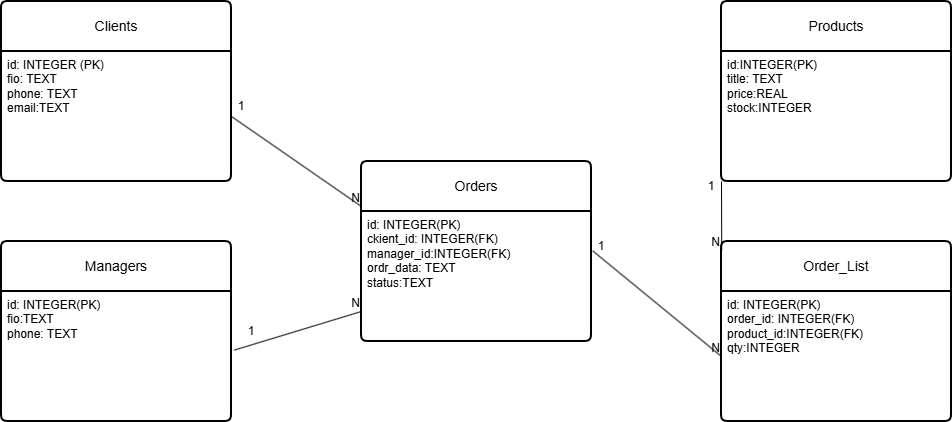

The diagram above was exported from draw.io. Its source (the exported page's mxGraphModel, read from the mxfile embedded in the PNG):
<mxGraphModel dx="1274" dy="707" grid="0" gridSize="10" guides="1" tooltips="1" connect="1" arrows="1" fold="1" page="1" pageScale="1" pageWidth="1169" pageHeight="827" math="0" shadow="0">
  <root>
    <mxCell id="0" />
    <mxCell id="1" parent="0" />
    <mxCell id="N6_cG468hTDg0pbU5jc8-8" parent="1" style="swimlane;childLayout=stackLayout;horizontal=1;startSize=50;horizontalStack=0;rounded=1;fontSize=14;fontStyle=0;strokeWidth=2;resizeParent=0;resizeLast=1;shadow=0;dashed=0;align=center;arcSize=4;whiteSpace=wrap;html=1;" value="Clients" vertex="1">
      <mxGeometry height="180" width="230" x="40" y="120" as="geometry" />
    </mxCell>
    <mxCell id="N6_cG468hTDg0pbU5jc8-9" parent="N6_cG468hTDg0pbU5jc8-8" style="align=left;strokeColor=none;fillColor=none;spacingLeft=4;spacingRight=4;fontSize=12;verticalAlign=top;rotatable=0;part=1;html=1;whiteSpace=wrap;" value="id: INTEGER (PK)&lt;div&gt;fio: TEXT&lt;/div&gt;&lt;div&gt;phone: TEXT&lt;/div&gt;&lt;div&gt;email:TEXT&lt;/div&gt;" vertex="1">
      <mxGeometry height="130" width="230" y="50" as="geometry" />
    </mxCell>
    <mxCell id="N6_cG468hTDg0pbU5jc8-10" parent="1" style="swimlane;childLayout=stackLayout;horizontal=1;startSize=50;horizontalStack=0;rounded=1;fontSize=14;fontStyle=0;strokeWidth=2;resizeParent=0;resizeLast=1;shadow=0;dashed=0;align=center;arcSize=4;whiteSpace=wrap;html=1;" value="Managers" vertex="1">
      <mxGeometry height="180" width="230" x="40" y="360" as="geometry" />
    </mxCell>
    <mxCell id="N6_cG468hTDg0pbU5jc8-11" parent="N6_cG468hTDg0pbU5jc8-10" style="align=left;strokeColor=none;fillColor=none;spacingLeft=4;spacingRight=4;fontSize=12;verticalAlign=top;rotatable=0;part=1;html=1;whiteSpace=wrap;" value="id: INTEGER(PK)&lt;div&gt;fio:TEXT&lt;/div&gt;&lt;div&gt;phone: TEXT&lt;/div&gt;" vertex="1">
      <mxGeometry height="130" width="230" y="50" as="geometry" />
    </mxCell>
    <mxCell id="N6_cG468hTDg0pbU5jc8-12" parent="1" style="swimlane;childLayout=stackLayout;horizontal=1;startSize=50;horizontalStack=0;rounded=1;fontSize=14;fontStyle=0;strokeWidth=2;resizeParent=0;resizeLast=1;shadow=0;dashed=0;align=center;arcSize=4;whiteSpace=wrap;html=1;" value="Orders" vertex="1">
      <mxGeometry height="180" width="230" x="400" y="280" as="geometry" />
    </mxCell>
    <mxCell id="N6_cG468hTDg0pbU5jc8-13" parent="N6_cG468hTDg0pbU5jc8-12" style="align=left;strokeColor=none;fillColor=none;spacingLeft=4;spacingRight=4;fontSize=12;verticalAlign=top;rotatable=0;part=1;html=1;whiteSpace=wrap;" value="id: INTEGER(PK)&lt;div&gt;ckient_id: INTEGER(FK)&lt;br&gt;manager_id:INTEGER(FK)&lt;br&gt;ordr_data: TEXT&lt;/div&gt;&lt;div&gt;status:TEXT&lt;/div&gt;" vertex="1">
      <mxGeometry height="130" width="230" y="50" as="geometry" />
    </mxCell>
    <mxCell id="N6_cG468hTDg0pbU5jc8-14" parent="1" style="swimlane;childLayout=stackLayout;horizontal=1;startSize=50;horizontalStack=0;rounded=1;fontSize=14;fontStyle=0;strokeWidth=2;resizeParent=0;resizeLast=1;shadow=0;dashed=0;align=center;arcSize=4;whiteSpace=wrap;html=1;" value="Products" vertex="1">
      <mxGeometry height="180" width="230" x="760" y="120" as="geometry" />
    </mxCell>
    <mxCell id="N6_cG468hTDg0pbU5jc8-15" parent="N6_cG468hTDg0pbU5jc8-14" style="align=left;strokeColor=none;fillColor=none;spacingLeft=4;spacingRight=4;fontSize=12;verticalAlign=top;rotatable=0;part=1;html=1;whiteSpace=wrap;" value="id:INTEGER(PK)&lt;br&gt;title: TEXT&lt;div&gt;price:REAL&lt;/div&gt;&lt;div&gt;stock:INTEGER&lt;/div&gt;" vertex="1">
      <mxGeometry height="130" width="230" y="50" as="geometry" />
    </mxCell>
    <mxCell id="N6_cG468hTDg0pbU5jc8-16" parent="1" style="swimlane;childLayout=stackLayout;horizontal=1;startSize=50;horizontalStack=0;rounded=1;fontSize=14;fontStyle=0;strokeWidth=2;resizeParent=0;resizeLast=1;shadow=0;dashed=0;align=center;arcSize=4;whiteSpace=wrap;html=1;" value="Order_List" vertex="1">
      <mxGeometry height="180" width="230" x="760" y="360" as="geometry" />
    </mxCell>
    <mxCell id="N6_cG468hTDg0pbU5jc8-17" parent="N6_cG468hTDg0pbU5jc8-16" style="align=left;strokeColor=none;fillColor=none;spacingLeft=4;spacingRight=4;fontSize=12;verticalAlign=top;rotatable=0;part=1;html=1;whiteSpace=wrap;" value="id: INTEGER(PK)&lt;br&gt;order_id: INTEGER(FK)&lt;br&gt;product_id:INTEGER(FK)&lt;div&gt;qty:INTEGER&lt;/div&gt;" vertex="1">
      <mxGeometry height="130" width="230" y="50" as="geometry" />
    </mxCell>
    <mxCell id="N6_cG468hTDg0pbU5jc8-19" edge="1" parent="1" source="N6_cG468hTDg0pbU5jc8-14" style="endArrow=none;html=1;rounded=0;exitX=0;exitY=1;exitDx=0;exitDy=0;entryX=0.001;entryY=0.048;entryDx=0;entryDy=0;entryPerimeter=0;" target="N6_cG468hTDg0pbU5jc8-16" value="">
      <mxGeometry relative="1" as="geometry">
        <mxPoint x="440" y="420" as="sourcePoint" />
        <mxPoint x="600" y="420" as="targetPoint" />
      </mxGeometry>
    </mxCell>
    <mxCell id="N6_cG468hTDg0pbU5jc8-20" connectable="0" parent="N6_cG468hTDg0pbU5jc8-19" style="resizable=0;html=1;whiteSpace=wrap;align=right;verticalAlign=bottom;" value="N" vertex="1">
      <mxGeometry relative="1" x="1" as="geometry" />
    </mxCell>
    <mxCell id="N6_cG468hTDg0pbU5jc8-21" edge="1" parent="1" source="N6_cG468hTDg0pbU5jc8-11" style="endArrow=none;html=1;rounded=0;exitX=1.012;exitY=0.451;exitDx=0;exitDy=0;exitPerimeter=0;" target="N6_cG468hTDg0pbU5jc8-13" value="">
      <mxGeometry relative="1" as="geometry">
        <mxPoint x="440" y="420" as="sourcePoint" />
        <mxPoint x="600" y="420" as="targetPoint" />
      </mxGeometry>
    </mxCell>
    <mxCell id="N6_cG468hTDg0pbU5jc8-22" connectable="0" parent="N6_cG468hTDg0pbU5jc8-21" style="resizable=0;html=1;whiteSpace=wrap;align=right;verticalAlign=bottom;" value="N" vertex="1">
      <mxGeometry relative="1" x="1" as="geometry" />
    </mxCell>
    <mxCell id="N6_cG468hTDg0pbU5jc8-23" edge="1" parent="1" source="N6_cG468hTDg0pbU5jc8-9" style="endArrow=none;html=1;rounded=0;exitX=1;exitY=0.5;exitDx=0;exitDy=0;entryX=0;entryY=0.25;entryDx=0;entryDy=0;" target="N6_cG468hTDg0pbU5jc8-12" value="">
      <mxGeometry relative="1" as="geometry">
        <mxPoint x="440" y="420" as="sourcePoint" />
        <mxPoint x="600" y="420" as="targetPoint" />
      </mxGeometry>
    </mxCell>
    <mxCell id="N6_cG468hTDg0pbU5jc8-24" connectable="0" parent="N6_cG468hTDg0pbU5jc8-23" style="resizable=0;html=1;whiteSpace=wrap;align=right;verticalAlign=bottom;" value="N" vertex="1">
      <mxGeometry relative="1" x="1" as="geometry" />
    </mxCell>
    <mxCell id="N6_cG468hTDg0pbU5jc8-25" edge="1" parent="1" source="N6_cG468hTDg0pbU5jc8-13" style="endArrow=none;html=1;rounded=0;entryX=0;entryY=0.5;entryDx=0;entryDy=0;exitX=1.006;exitY=0.304;exitDx=0;exitDy=0;exitPerimeter=0;" target="N6_cG468hTDg0pbU5jc8-17" value="">
      <mxGeometry relative="1" as="geometry">
        <mxPoint x="440" y="420" as="sourcePoint" />
        <mxPoint x="600" y="420" as="targetPoint" />
      </mxGeometry>
    </mxCell>
    <mxCell id="N6_cG468hTDg0pbU5jc8-26" connectable="0" parent="N6_cG468hTDg0pbU5jc8-25" style="resizable=0;html=1;whiteSpace=wrap;align=right;verticalAlign=bottom;" value="N" vertex="1">
      <mxGeometry relative="1" x="1" as="geometry" />
    </mxCell>
    <mxCell id="N6_cG468hTDg0pbU5jc8-27" parent="1" style="text;html=1;whiteSpace=wrap;strokeColor=none;fillColor=none;align=center;verticalAlign=middle;rounded=0;" value="1" vertex="1">
      <mxGeometry height="30" width="60" x="250" y="210" as="geometry" />
    </mxCell>
    <mxCell id="N6_cG468hTDg0pbU5jc8-28" parent="1" style="text;html=1;whiteSpace=wrap;strokeColor=none;fillColor=none;align=center;verticalAlign=middle;rounded=0;" value="1" vertex="1">
      <mxGeometry height="30" width="60" x="260" y="435" as="geometry" />
    </mxCell>
    <mxCell id="N6_cG468hTDg0pbU5jc8-29" parent="1" style="text;html=1;whiteSpace=wrap;strokeColor=none;fillColor=none;align=center;verticalAlign=middle;rounded=0;" value="1" vertex="1">
      <mxGeometry height="30" width="60" x="610" y="350" as="geometry" />
    </mxCell>
    <mxCell id="N6_cG468hTDg0pbU5jc8-31" parent="1" style="text;html=1;whiteSpace=wrap;strokeColor=none;fillColor=none;align=center;verticalAlign=middle;rounded=0;" value="1" vertex="1">
      <mxGeometry height="30" width="60" x="720" y="290" as="geometry" />
    </mxCell>
  </root>
</mxGraphModel>